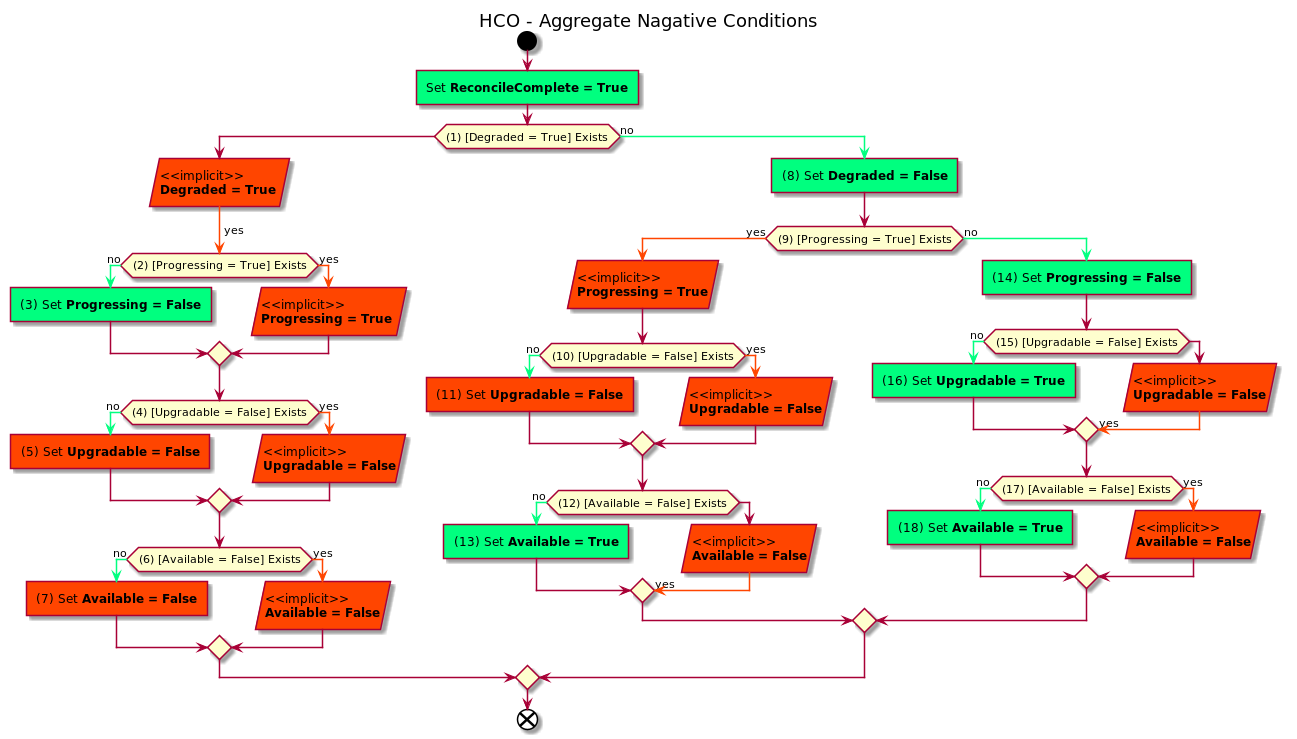

The diagram above was rendered by PlantUML. Its source (embedded in the PNG):
@startuml
title HCO - Aggregate Nagative Conditions

start
  #springgreen:Set **ReconcileComplete = True**]
if ((1) [Degraded = True] Exists) then
  #orangered:<<implicit>>\n**Degraded = True** /
  -[#orangered]-> yes;
  if ((2) [Progressing = True] Exists) then
    -[#springgreen]-> no;
    #springgreen:(3) Set **Progressing = False**]
  else
    -[#orangered]-> yes;
    #orangered:<<implicit>>\n**Progressing = True** /
  endif
  if ((4) [Upgradable = False] Exists) then
    -[#springgreen]-> no;
    #orangered:(5) Set **Upgradable = False**]
  else
    -[#orangered]-> yes;
    #orangered:<<implicit>>\n**Upgradable = False**/
  endif
  if ((6) [Available = False] Exists) then
    -[#springgreen]-> no;
    #orangered:(7) Set **Available = False**]
  else
    -[#orangered]-> yes;
    #orangered:<<implicit>>\n**Available = False**/
  endif
else
  -[#springgreen]-> no;
  #springgreen:(8) Set **Degraded = False**]
  if ((9) [Progressing = True] Exists) then
    -[#orangered]-> yes;
    #orangered:<<implicit>>\n**Progressing = True**/
    if ((10) [Upgradable = False] Exists) then
      -[#springgreen]-> no;
      #orangered:(11) Set **Upgradable = False**]
    else
      -[#orangered]-> yes;
      #orangered:<<implicit>>\n**Upgradable = False**/
    endif
    if ((12) [Available = False] Exists) then
      -[#springgreen]-> no;
      #springgreen:(13) Set **Available = True**]
    else
      #orangered:<<implicit>>\n**Available = False**/
      -[#orangered]-> yes;
    endif
  else
    -[#springgreen]-> no;
    #springgreen:(14) Set **Progressing = False**]
    if ((15) [Upgradable = False] Exists) then
      -[#springgreen]-> no;
      #springgreen:(16) Set **Upgradable = True**]
    else
    #orangered:<<implicit>>\n**Upgradable = False**/
      -[#orangered]-> yes;
    endif
    if ((17) [Available = False] Exists) then
      -[#springgreen]-> no;
      #springgreen:(18) Set **Available = True**]
    else
      -[#orangered]-> yes;
      #orangered:<<implicit>>\n**Available = False**/
    endif
  endif
endif
end
@enduml